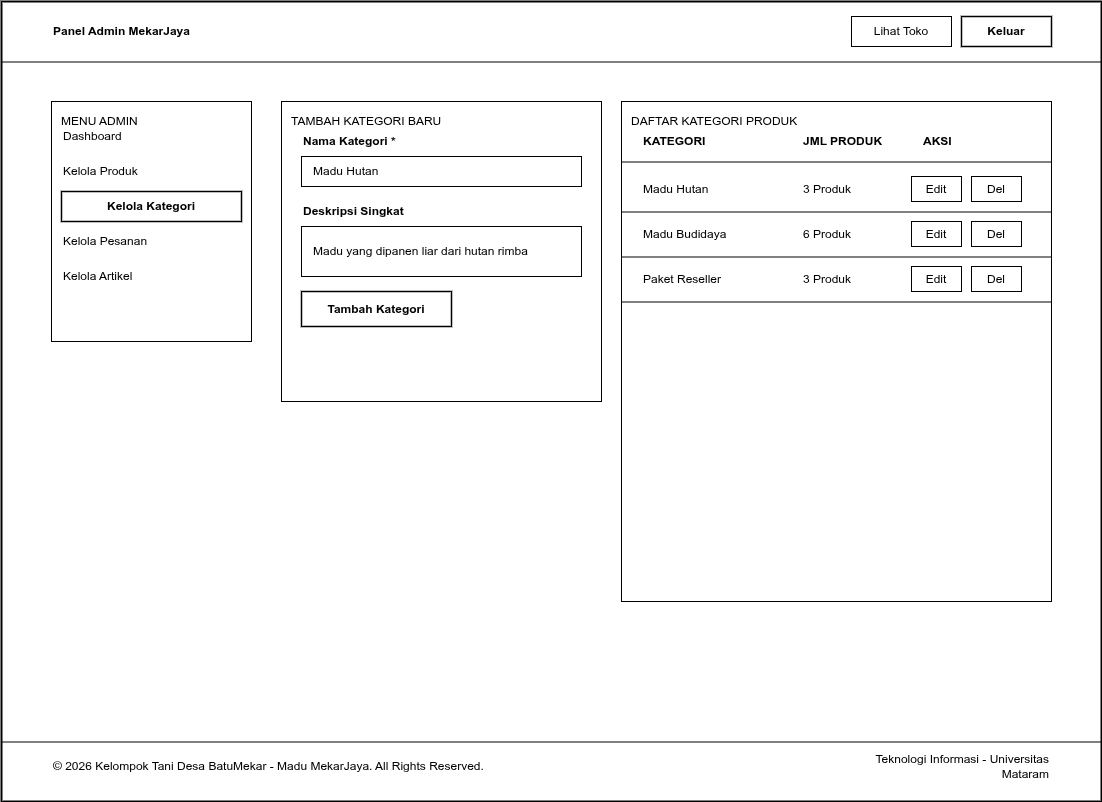

The diagram above was exported from draw.io. Its source (the exported page's mxGraphModel, read from the mxfile embedded in the PNG):
<mxGraphModel dx="1892" dy="1597" grid="1" gridSize="10" guides="1" tooltips="1" connect="1" arrows="1" fold="1" page="1" pageScale="1" pageWidth="1100" pageHeight="800" math="0" shadow="0">
  <root>
    <mxCell id="0" />
    <mxCell id="1" parent="0" />
    <mxCell id="web_frame" value="" style="rounded=0;whiteSpace=wrap;html=1;fillColor=#ffffff;strokeColor=#000000;strokeWidth=2;fontColor=#000000;align=center;verticalAlign=top;pointerEvents=0;" parent="1" vertex="1">
      <mxGeometry width="1100" height="800" as="geometry" />
    </mxCell>
    <mxCell id="elem_page_admin_kategori_1" value="" style="line;strokeWidth=1;html=1;strokeColor=#000000;align=center;verticalAlign=middle;" parent="1" vertex="1">
      <mxGeometry y="60" width="1100" height="1" as="geometry" />
    </mxCell>
    <mxCell id="elem_page_admin_kategori_2" value="Panel Admin MekarJaya" style="text;html=1;align=left;verticalAlign=middle;whiteSpace=wrap;rounded=0;fontColor=#000000;fontSize=12;fontStyle=1;" parent="1" vertex="1">
      <mxGeometry x="50" y="15" width="250" height="30" as="geometry" />
    </mxCell>
    <mxCell id="elem_page_admin_kategori_3" value="Lihat Toko" style="rounded=0;whiteSpace=wrap;html=1;fillColor=#ffffff;strokeColor=#000000;strokeWidth=1;fontColor=#000000;fontSize=12;align=center;verticalAlign=middle;" parent="1" vertex="1">
      <mxGeometry x="850" y="15" width="100" height="30" as="geometry" />
    </mxCell>
    <mxCell id="elem_page_admin_kategori_4" value="Keluar" style="rounded=0;whiteSpace=wrap;html=1;fillColor=#ffffff;strokeColor=#000000;strokeWidth=1.5;fontColor=#000000;fontSize=12;fontStyle=1;align=center;verticalAlign=middle;" parent="1" vertex="1">
      <mxGeometry x="960" y="15" width="90" height="30" as="geometry" />
    </mxCell>
    <mxCell id="elem_page_admin_kategori_5" value="MENU ADMIN" style="rounded=0;whiteSpace=wrap;html=1;fillColor=#ffffff;strokeColor=#000000;strokeWidth=1;fontColor=#000000;fontSize=12;align=left;verticalAlign=top;spacingLeft=8;spacingRight=8;spacingTop=6;spacingBottom=6;" parent="1" vertex="1">
      <mxGeometry x="50" y="100" width="200" height="240" as="geometry" />
    </mxCell>
    <mxCell id="elem_page_admin_kategori_6" value="Dashboard" style="text;html=1;align=left;verticalAlign=middle;whiteSpace=wrap;rounded=0;fontColor=#000000;fontSize=12;" parent="1" vertex="1">
      <mxGeometry x="60" y="120" width="180" height="30" as="geometry" />
    </mxCell>
    <mxCell id="elem_page_admin_kategori_7" value="Kelola Produk" style="text;html=1;align=left;verticalAlign=middle;whiteSpace=wrap;rounded=0;fontColor=#000000;fontSize=12;" parent="1" vertex="1">
      <mxGeometry x="60" y="155" width="180" height="30" as="geometry" />
    </mxCell>
    <mxCell id="elem_page_admin_kategori_8" value="Kelola Kategori" style="rounded=0;whiteSpace=wrap;html=1;fillColor=#ffffff;strokeColor=#000000;strokeWidth=1.5;fontColor=#000000;fontSize=12;fontStyle=1;align=center;verticalAlign=middle;" parent="1" vertex="1">
      <mxGeometry x="60" y="190" width="180" height="30" as="geometry" />
    </mxCell>
    <mxCell id="elem_page_admin_kategori_9" value="Kelola Pesanan" style="text;html=1;align=left;verticalAlign=middle;whiteSpace=wrap;rounded=0;fontColor=#000000;fontSize=12;" parent="1" vertex="1">
      <mxGeometry x="60" y="225" width="180" height="30" as="geometry" />
    </mxCell>
    <mxCell id="elem_page_admin_kategori_10" value="Kelola Artikel" style="text;html=1;align=left;verticalAlign=middle;whiteSpace=wrap;rounded=0;fontColor=#000000;fontSize=12;" parent="1" vertex="1">
      <mxGeometry x="60" y="260" width="180" height="30" as="geometry" />
    </mxCell>
    <mxCell id="elem_page_admin_kategori_11" value="TAMBAH KATEGORI BARU" style="rounded=0;whiteSpace=wrap;html=1;fillColor=#ffffff;strokeColor=#000000;strokeWidth=1;fontColor=#000000;fontSize=12;align=left;verticalAlign=top;spacingLeft=8;spacingRight=8;spacingTop=6;spacingBottom=6;" parent="1" vertex="1">
      <mxGeometry x="280" y="100" width="320" height="300" as="geometry" />
    </mxCell>
    <mxCell id="elem_page_admin_kategori_12" value="Nama Kategori *" style="text;html=1;align=left;verticalAlign=middle;whiteSpace=wrap;rounded=0;fontColor=#000000;fontSize=12;fontStyle=1;" parent="1" vertex="1">
      <mxGeometry x="300" y="130" width="150" height="20" as="geometry" />
    </mxCell>
    <mxCell id="elem_page_admin_kategori_13" value="Madu Hutan" style="rounded=0;whiteSpace=wrap;html=1;fillColor=#ffffff;strokeColor=#000000;strokeWidth=1;fontColor=#000000;fontSize=12;align=left;verticalAlign=middle;spacingLeft=10;" parent="1" vertex="1">
      <mxGeometry x="300" y="155" width="280" height="30" as="geometry" />
    </mxCell>
    <mxCell id="elem_page_admin_kategori_14" value="Deskripsi Singkat" style="text;html=1;align=left;verticalAlign=middle;whiteSpace=wrap;rounded=0;fontColor=#000000;fontSize=12;fontStyle=1;" parent="1" vertex="1">
      <mxGeometry x="300" y="200" width="150" height="20" as="geometry" />
    </mxCell>
    <mxCell id="elem_page_admin_kategori_15" value="Madu yang dipanen liar dari hutan rimba" style="rounded=0;whiteSpace=wrap;html=1;fillColor=#ffffff;strokeColor=#000000;strokeWidth=1;fontColor=#000000;fontSize=12;align=left;verticalAlign=middle;spacingLeft=10;" parent="1" vertex="1">
      <mxGeometry x="300" y="225" width="280" height="50" as="geometry" />
    </mxCell>
    <mxCell id="elem_page_admin_kategori_16" value="Tambah Kategori" style="rounded=0;whiteSpace=wrap;html=1;fillColor=#ffffff;strokeColor=#000000;strokeWidth=1.5;fontColor=#000000;fontSize=12;fontStyle=1;align=center;verticalAlign=middle;" parent="1" vertex="1">
      <mxGeometry x="300" y="290" width="150" height="35" as="geometry" />
    </mxCell>
    <mxCell id="elem_page_admin_kategori_17" value="DAFTAR KATEGORI PRODUK" style="rounded=0;whiteSpace=wrap;html=1;fillColor=#ffffff;strokeColor=#000000;strokeWidth=1;fontColor=#000000;fontSize=12;align=left;verticalAlign=top;spacingLeft=8;spacingRight=8;spacingTop=6;spacingBottom=6;" parent="1" vertex="1">
      <mxGeometry x="620" y="100" width="430" height="500" as="geometry" />
    </mxCell>
    <mxCell id="elem_page_admin_kategori_18" value="KATEGORI" style="text;html=1;align=left;verticalAlign=middle;whiteSpace=wrap;rounded=0;fontColor=#000000;fontSize=12;fontStyle=1;" parent="1" vertex="1">
      <mxGeometry x="640" y="130" width="150" height="20" as="geometry" />
    </mxCell>
    <mxCell id="elem_page_admin_kategori_19" value="JML PRODUK" style="text;html=1;align=left;verticalAlign=middle;whiteSpace=wrap;rounded=0;fontColor=#000000;fontSize=12;fontStyle=1;" parent="1" vertex="1">
      <mxGeometry x="800" y="130" width="100" height="20" as="geometry" />
    </mxCell>
    <mxCell id="elem_page_admin_kategori_20" value="AKSI" style="text;html=1;align=left;verticalAlign=middle;whiteSpace=wrap;rounded=0;fontColor=#000000;fontSize=12;fontStyle=1;" parent="1" vertex="1">
      <mxGeometry x="920" y="130" width="100" height="20" as="geometry" />
    </mxCell>
    <mxCell id="elem_page_admin_kategori_21" value="" style="line;strokeWidth=1;html=1;strokeColor=#000000;align=center;verticalAlign=middle;" parent="1" vertex="1">
      <mxGeometry x="620" y="160" width="430" height="1" as="geometry" />
    </mxCell>
    <mxCell id="elem_page_admin_kategori_22" value="Madu Hutan" style="text;html=1;align=left;verticalAlign=middle;whiteSpace=wrap;rounded=0;fontColor=#000000;fontSize=12;" parent="1" vertex="1">
      <mxGeometry x="640" y="175" width="150" height="25" as="geometry" />
    </mxCell>
    <mxCell id="elem_page_admin_kategori_23" value="3 Produk" style="text;html=1;align=left;verticalAlign=middle;whiteSpace=wrap;rounded=0;fontColor=#000000;fontSize=12;" parent="1" vertex="1">
      <mxGeometry x="800" y="175" width="100" height="25" as="geometry" />
    </mxCell>
    <mxCell id="elem_page_admin_kategori_24" value="Edit" style="rounded=0;whiteSpace=wrap;html=1;fillColor=#ffffff;strokeColor=#000000;strokeWidth=1;fontColor=#000000;fontSize=12;align=center;verticalAlign=middle;" parent="1" vertex="1">
      <mxGeometry x="910" y="175" width="50" height="25" as="geometry" />
    </mxCell>
    <mxCell id="elem_page_admin_kategori_25" value="Del" style="rounded=0;whiteSpace=wrap;html=1;fillColor=#ffffff;strokeColor=#000000;strokeWidth=1;fontColor=#000000;fontSize=12;align=center;verticalAlign=middle;" parent="1" vertex="1">
      <mxGeometry x="970" y="175" width="50" height="25" as="geometry" />
    </mxCell>
    <mxCell id="elem_page_admin_kategori_26" value="" style="line;strokeWidth=1;html=1;strokeColor=#000000;align=center;verticalAlign=middle;" parent="1" vertex="1">
      <mxGeometry x="620" y="210" width="430" height="1" as="geometry" />
    </mxCell>
    <mxCell id="elem_page_admin_kategori_27" value="Madu Budidaya" style="text;html=1;align=left;verticalAlign=middle;whiteSpace=wrap;rounded=0;fontColor=#000000;fontSize=12;" parent="1" vertex="1">
      <mxGeometry x="640" y="220" width="150" height="25" as="geometry" />
    </mxCell>
    <mxCell id="elem_page_admin_kategori_28" value="6 Produk" style="text;html=1;align=left;verticalAlign=middle;whiteSpace=wrap;rounded=0;fontColor=#000000;fontSize=12;" parent="1" vertex="1">
      <mxGeometry x="800" y="220" width="100" height="25" as="geometry" />
    </mxCell>
    <mxCell id="elem_page_admin_kategori_29" value="Edit" style="rounded=0;whiteSpace=wrap;html=1;fillColor=#ffffff;strokeColor=#000000;strokeWidth=1;fontColor=#000000;fontSize=12;align=center;verticalAlign=middle;" parent="1" vertex="1">
      <mxGeometry x="910" y="220" width="50" height="25" as="geometry" />
    </mxCell>
    <mxCell id="elem_page_admin_kategori_30" value="Del" style="rounded=0;whiteSpace=wrap;html=1;fillColor=#ffffff;strokeColor=#000000;strokeWidth=1;fontColor=#000000;fontSize=12;align=center;verticalAlign=middle;" parent="1" vertex="1">
      <mxGeometry x="970" y="220" width="50" height="25" as="geometry" />
    </mxCell>
    <mxCell id="elem_page_admin_kategori_31" value="" style="line;strokeWidth=1;html=1;strokeColor=#000000;align=center;verticalAlign=middle;" parent="1" vertex="1">
      <mxGeometry x="620" y="255" width="430" height="1" as="geometry" />
    </mxCell>
    <mxCell id="elem_page_admin_kategori_32" value="Paket Reseller" style="text;html=1;align=left;verticalAlign=middle;whiteSpace=wrap;rounded=0;fontColor=#000000;fontSize=12;" parent="1" vertex="1">
      <mxGeometry x="640" y="265" width="150" height="25" as="geometry" />
    </mxCell>
    <mxCell id="elem_page_admin_kategori_33" value="3 Produk" style="text;html=1;align=left;verticalAlign=middle;whiteSpace=wrap;rounded=0;fontColor=#000000;fontSize=12;" parent="1" vertex="1">
      <mxGeometry x="800" y="265" width="100" height="25" as="geometry" />
    </mxCell>
    <mxCell id="elem_page_admin_kategori_34" value="Edit" style="rounded=0;whiteSpace=wrap;html=1;fillColor=#ffffff;strokeColor=#000000;strokeWidth=1;fontColor=#000000;fontSize=12;align=center;verticalAlign=middle;" parent="1" vertex="1">
      <mxGeometry x="910" y="265" width="50" height="25" as="geometry" />
    </mxCell>
    <mxCell id="elem_page_admin_kategori_35" value="Del" style="rounded=0;whiteSpace=wrap;html=1;fillColor=#ffffff;strokeColor=#000000;strokeWidth=1;fontColor=#000000;fontSize=12;align=center;verticalAlign=middle;" parent="1" vertex="1">
      <mxGeometry x="970" y="265" width="50" height="25" as="geometry" />
    </mxCell>
    <mxCell id="elem_page_admin_kategori_36" value="" style="line;strokeWidth=1;html=1;strokeColor=#000000;align=center;verticalAlign=middle;" parent="1" vertex="1">
      <mxGeometry x="620" y="300" width="430" height="1" as="geometry" />
    </mxCell>
    <mxCell id="elem_page_admin_kategori_37" value="" style="line;strokeWidth=1;html=1;strokeColor=#000000;align=center;verticalAlign=middle;" parent="1" vertex="1">
      <mxGeometry y="740" width="1100" height="1" as="geometry" />
    </mxCell>
    <mxCell id="elem_page_admin_kategori_38" value="© 2026 Kelompok Tani Desa BatuMekar - Madu MekarJaya. All Rights Reserved." style="text;html=1;align=left;verticalAlign=middle;whiteSpace=wrap;rounded=0;fontColor=#000000;fontSize=12;" parent="1" vertex="1">
      <mxGeometry x="50" y="750" width="600" height="30" as="geometry" />
    </mxCell>
    <mxCell id="elem_page_admin_kategori_39" value="Teknologi Informasi - Universitas Mataram" style="text;html=1;align=right;verticalAlign=middle;whiteSpace=wrap;rounded=0;fontColor=#000000;fontSize=12;" parent="1" vertex="1">
      <mxGeometry x="850" y="750" width="200" height="30" as="geometry" />
    </mxCell>
  </root>
</mxGraphModel>